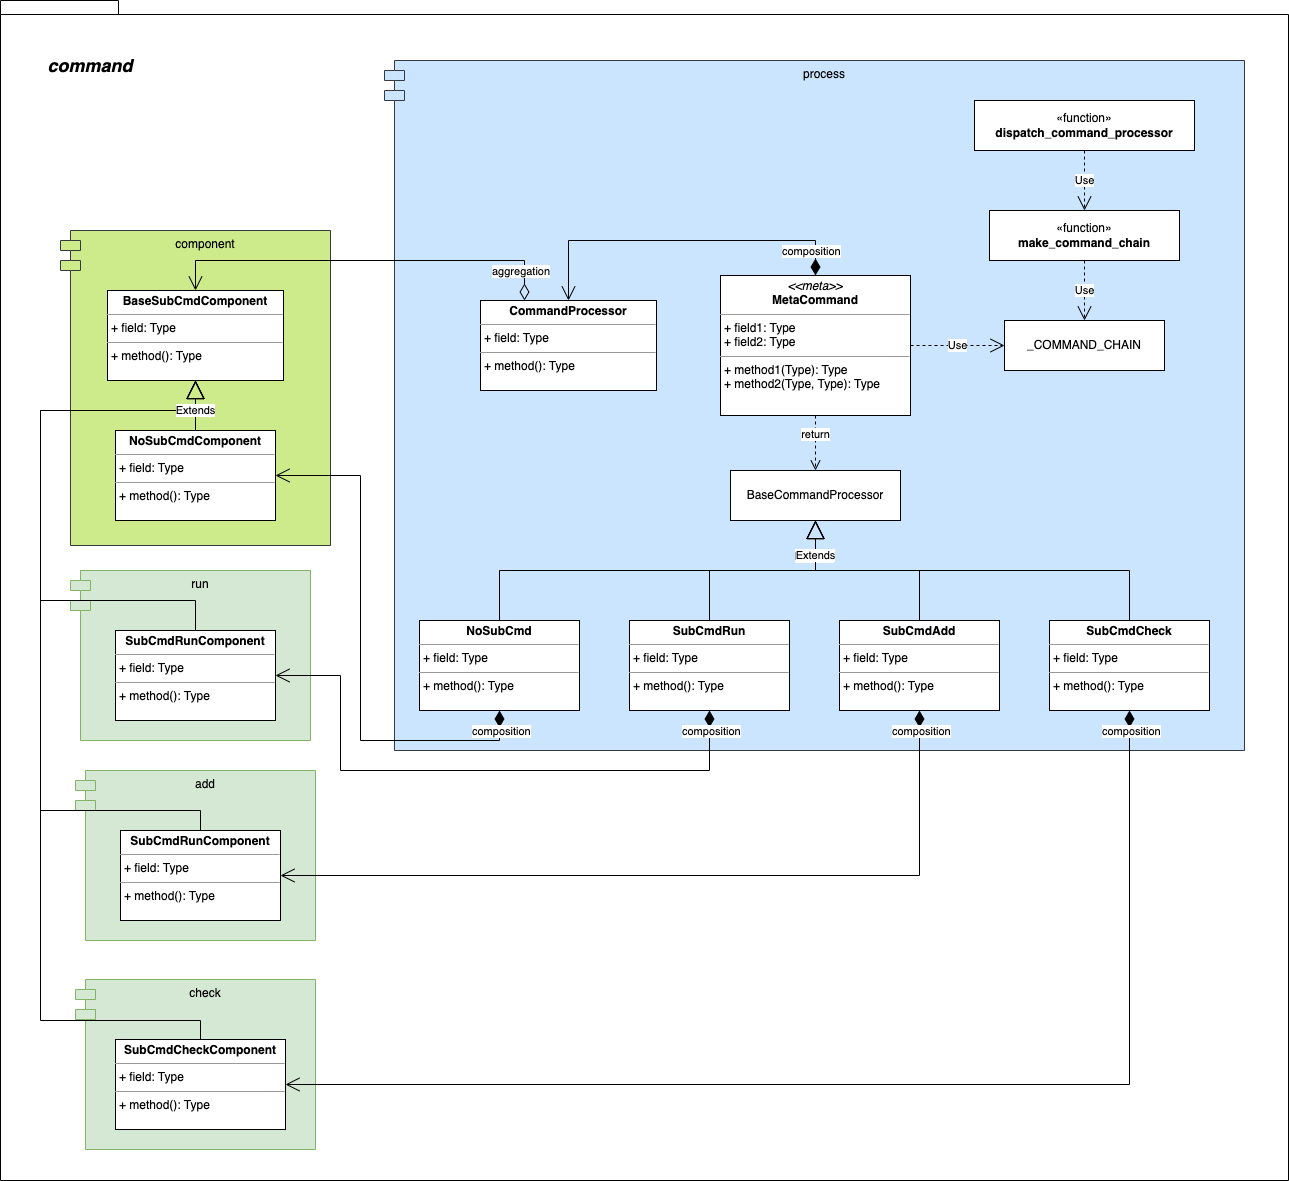

The diagram above was exported from draw.io. Its source (the exported page's mxGraphModel, read from the mxfile embedded in the PNG):
<mxGraphModel dx="2021" dy="798" grid="1" gridSize="10" guides="1" tooltips="1" connect="1" arrows="1" fold="1" page="1" pageScale="1" pageWidth="827" pageHeight="1169" math="0" shadow="0">
  <root>
    <mxCell id="0" />
    <mxCell id="1" parent="0" />
    <mxCell id="gRfZJwb7p_YbEdya_QZr-6" value="&lt;div style=&quot;&quot;&gt;&lt;br&gt;&lt;/div&gt;" style="shape=folder;fontStyle=1;spacingTop=10;tabWidth=40;tabHeight=14;tabPosition=left;html=1;whiteSpace=wrap;align=center;" vertex="1" parent="1">
      <mxGeometry x="-400" y="190" width="1288" height="1180" as="geometry" />
    </mxCell>
    <mxCell id="gRfZJwb7p_YbEdya_QZr-7" value="run" style="shape=module;align=left;spacingLeft=20;align=center;verticalAlign=top;whiteSpace=wrap;html=1;fillColor=#d5e8d4;strokeColor=#82b366;" vertex="1" parent="1">
      <mxGeometry x="-330" y="760" width="240" height="170" as="geometry" />
    </mxCell>
    <mxCell id="gRfZJwb7p_YbEdya_QZr-3" value="component" style="shape=module;align=left;spacingLeft=20;align=center;verticalAlign=top;whiteSpace=wrap;html=1;fillColor=#cdeb8b;strokeColor=#36393d;" vertex="1" parent="1">
      <mxGeometry x="-340" y="420" width="270" height="315" as="geometry" />
    </mxCell>
    <mxCell id="8juK-KbRFc7zZOHV31Vf-2" value="process" style="shape=module;align=left;spacingLeft=20;align=center;verticalAlign=top;whiteSpace=wrap;html=1;fillColor=#cce5ff;strokeColor=#36393d;" parent="1" vertex="1">
      <mxGeometry x="-16" y="250" width="860" height="690" as="geometry" />
    </mxCell>
    <mxCell id="-3uk1x21KHEthm-nI-_o-1" value="&lt;p style=&quot;margin:0px;margin-top:4px;text-align:center;&quot;&gt;&lt;i&gt;&amp;lt;&amp;lt;meta&amp;gt;&amp;gt;&lt;/i&gt;&lt;br&gt;&lt;b&gt;MetaCommand&lt;/b&gt;&lt;/p&gt;&lt;hr size=&quot;1&quot;&gt;&lt;p style=&quot;margin:0px;margin-left:4px;&quot;&gt;+ field1: Type&lt;br&gt;+ field2: Type&lt;/p&gt;&lt;hr size=&quot;1&quot;&gt;&lt;p style=&quot;margin:0px;margin-left:4px;&quot;&gt;+ method1(Type): Type&lt;br&gt;+ method2(Type, Type): Type&lt;/p&gt;" style="verticalAlign=top;align=left;overflow=fill;fontSize=12;fontFamily=Helvetica;html=1;whiteSpace=wrap;" parent="1" vertex="1">
      <mxGeometry x="320" y="465" width="190" height="140" as="geometry" />
    </mxCell>
    <mxCell id="QT4T8VuiP6yj8qkLPqnj-2" value="&lt;p style=&quot;margin:0px;margin-top:4px;text-align:center;&quot;&gt;&lt;b&gt;CommandProcessor&lt;/b&gt;&lt;/p&gt;&lt;hr size=&quot;1&quot;&gt;&lt;p style=&quot;margin:0px;margin-left:4px;&quot;&gt;+ field: Type&lt;/p&gt;&lt;hr size=&quot;1&quot;&gt;&lt;p style=&quot;margin:0px;margin-left:4px;&quot;&gt;+ method(): Type&lt;/p&gt;" style="verticalAlign=top;align=left;overflow=fill;fontSize=12;fontFamily=Helvetica;html=1;whiteSpace=wrap;" parent="1" vertex="1">
      <mxGeometry x="80" y="490" width="176" height="90" as="geometry" />
    </mxCell>
    <mxCell id="QT4T8VuiP6yj8qkLPqnj-3" value="&lt;p style=&quot;margin:0px;margin-top:4px;text-align:center;&quot;&gt;&lt;b&gt;NoSubCmd&lt;/b&gt;&lt;/p&gt;&lt;hr size=&quot;1&quot;&gt;&lt;p style=&quot;margin:0px;margin-left:4px;&quot;&gt;+ field: Type&lt;/p&gt;&lt;hr size=&quot;1&quot;&gt;&lt;p style=&quot;margin:0px;margin-left:4px;&quot;&gt;+ method(): Type&lt;/p&gt;" style="verticalAlign=top;align=left;overflow=fill;fontSize=12;fontFamily=Helvetica;html=1;whiteSpace=wrap;" parent="1" vertex="1">
      <mxGeometry x="19" y="810" width="160" height="90" as="geometry" />
    </mxCell>
    <mxCell id="QT4T8VuiP6yj8qkLPqnj-4" value="BaseCommandProcessor" style="html=1;whiteSpace=wrap;" parent="1" vertex="1">
      <mxGeometry x="330" y="660" width="170" height="50" as="geometry" />
    </mxCell>
    <mxCell id="QT4T8VuiP6yj8qkLPqnj-5" value="&lt;p style=&quot;margin:0px;margin-top:4px;text-align:center;&quot;&gt;&lt;b&gt;SubCmdRun&lt;/b&gt;&lt;/p&gt;&lt;hr size=&quot;1&quot;&gt;&lt;p style=&quot;margin:0px;margin-left:4px;&quot;&gt;+ field: Type&lt;/p&gt;&lt;hr size=&quot;1&quot;&gt;&lt;p style=&quot;margin:0px;margin-left:4px;&quot;&gt;+ method(): Type&lt;/p&gt;" style="verticalAlign=top;align=left;overflow=fill;fontSize=12;fontFamily=Helvetica;html=1;whiteSpace=wrap;" parent="1" vertex="1">
      <mxGeometry x="229" y="810" width="160" height="90" as="geometry" />
    </mxCell>
    <mxCell id="QT4T8VuiP6yj8qkLPqnj-6" value="&lt;p style=&quot;margin:0px;margin-top:4px;text-align:center;&quot;&gt;&lt;b&gt;SubCmdAdd&lt;/b&gt;&lt;/p&gt;&lt;hr size=&quot;1&quot;&gt;&lt;p style=&quot;margin:0px;margin-left:4px;&quot;&gt;+ field: Type&lt;/p&gt;&lt;hr size=&quot;1&quot;&gt;&lt;p style=&quot;margin:0px;margin-left:4px;&quot;&gt;+ method(): Type&lt;/p&gt;" style="verticalAlign=top;align=left;overflow=fill;fontSize=12;fontFamily=Helvetica;html=1;whiteSpace=wrap;" parent="1" vertex="1">
      <mxGeometry x="439" y="810" width="160" height="90" as="geometry" />
    </mxCell>
    <mxCell id="QT4T8VuiP6yj8qkLPqnj-7" value="&lt;p style=&quot;margin:0px;margin-top:4px;text-align:center;&quot;&gt;&lt;b&gt;SubCmdCheck&lt;/b&gt;&lt;/p&gt;&lt;hr size=&quot;1&quot;&gt;&lt;p style=&quot;margin:0px;margin-left:4px;&quot;&gt;+ field: Type&lt;/p&gt;&lt;hr size=&quot;1&quot;&gt;&lt;p style=&quot;margin:0px;margin-left:4px;&quot;&gt;+ method(): Type&lt;/p&gt;" style="verticalAlign=top;align=left;overflow=fill;fontSize=12;fontFamily=Helvetica;html=1;whiteSpace=wrap;" parent="1" vertex="1">
      <mxGeometry x="649" y="810" width="160" height="90" as="geometry" />
    </mxCell>
    <mxCell id="wGCsXdHO6Z9OW3KO40AP-1" value="composition" style="endArrow=open;html=1;endSize=12;startArrow=diamondThin;startSize=14;startFill=1;edgeStyle=orthogonalEdgeStyle;align=left;verticalAlign=bottom;rounded=0;exitX=0.5;exitY=0;exitDx=0;exitDy=0;entryX=0.5;entryY=0;entryDx=0;entryDy=0;" parent="1" source="-3uk1x21KHEthm-nI-_o-1" target="QT4T8VuiP6yj8qkLPqnj-2" edge="1">
      <mxGeometry x="-0.5906" y="20" relative="1" as="geometry">
        <mxPoint x="390" y="416" as="sourcePoint" />
        <mxPoint x="140" y="250" as="targetPoint" />
        <Array as="points">
          <mxPoint x="415" y="430" />
          <mxPoint x="168" y="430" />
        </Array>
        <mxPoint as="offset" />
      </mxGeometry>
    </mxCell>
    <mxCell id="wGCsXdHO6Z9OW3KO40AP-2" value="return" style="html=1;verticalAlign=bottom;endArrow=open;dashed=1;endSize=8;edgeStyle=elbowEdgeStyle;elbow=vertical;curved=0;rounded=0;exitX=0.5;exitY=1;exitDx=0;exitDy=0;entryX=0.5;entryY=0;entryDx=0;entryDy=0;" parent="1" source="-3uk1x21KHEthm-nI-_o-1" target="QT4T8VuiP6yj8qkLPqnj-4" edge="1">
      <mxGeometry relative="1" as="geometry">
        <mxPoint x="510" y="490" as="sourcePoint" />
        <mxPoint x="430" y="490" as="targetPoint" />
      </mxGeometry>
    </mxCell>
    <mxCell id="wGCsXdHO6Z9OW3KO40AP-3" value="Extends" style="endArrow=block;endSize=16;endFill=0;html=1;rounded=0;exitX=0.5;exitY=0;exitDx=0;exitDy=0;entryX=0.5;entryY=1;entryDx=0;entryDy=0;" parent="1" source="QT4T8VuiP6yj8qkLPqnj-3" target="QT4T8VuiP6yj8qkLPqnj-4" edge="1">
      <mxGeometry x="0.8297" y="1" width="160" relative="1" as="geometry">
        <mxPoint x="245" y="810" as="sourcePoint" />
        <mxPoint x="290" y="640" as="targetPoint" />
        <Array as="points">
          <mxPoint x="99" y="760" />
          <mxPoint x="415" y="760" />
        </Array>
        <mxPoint as="offset" />
      </mxGeometry>
    </mxCell>
    <mxCell id="PW9DnyQceEwFjBRVjlSM-1" value="Extends" style="endArrow=block;endSize=16;endFill=0;html=1;rounded=0;exitX=0.5;exitY=0;exitDx=0;exitDy=0;entryX=0.5;entryY=1;entryDx=0;entryDy=0;" parent="1" source="QT4T8VuiP6yj8qkLPqnj-5" target="QT4T8VuiP6yj8qkLPqnj-4" edge="1">
      <mxGeometry x="0.6518" y="1" width="160" relative="1" as="geometry">
        <mxPoint x="109" y="820" as="sourcePoint" />
        <mxPoint x="360" y="640" as="targetPoint" />
        <Array as="points">
          <mxPoint x="309" y="760" />
          <mxPoint x="415" y="760" />
        </Array>
        <mxPoint as="offset" />
      </mxGeometry>
    </mxCell>
    <mxCell id="PW9DnyQceEwFjBRVjlSM-2" value="Extends" style="endArrow=block;endSize=16;endFill=0;html=1;rounded=0;exitX=0.5;exitY=0;exitDx=0;exitDy=0;entryX=0.5;entryY=1;entryDx=0;entryDy=0;" parent="1" source="QT4T8VuiP6yj8qkLPqnj-6" target="QT4T8VuiP6yj8qkLPqnj-4" edge="1">
      <mxGeometry x="0.6483" y="1" width="160" relative="1" as="geometry">
        <mxPoint x="319" y="820" as="sourcePoint" />
        <mxPoint x="570" y="640" as="targetPoint" />
        <Array as="points">
          <mxPoint x="519" y="760" />
          <mxPoint x="415" y="760" />
        </Array>
        <mxPoint as="offset" />
      </mxGeometry>
    </mxCell>
    <mxCell id="PW9DnyQceEwFjBRVjlSM-3" value="Extends" style="endArrow=block;endSize=16;endFill=0;html=1;rounded=0;exitX=0.5;exitY=0;exitDx=0;exitDy=0;entryX=0.5;entryY=1;entryDx=0;entryDy=0;" parent="1" source="QT4T8VuiP6yj8qkLPqnj-7" target="QT4T8VuiP6yj8qkLPqnj-4" edge="1">
      <mxGeometry x="0.8288" width="160" relative="1" as="geometry">
        <mxPoint x="529" y="820" as="sourcePoint" />
        <mxPoint x="490" y="630" as="targetPoint" />
        <Array as="points">
          <mxPoint x="729" y="760" />
          <mxPoint x="415" y="760" />
        </Array>
        <mxPoint as="offset" />
      </mxGeometry>
    </mxCell>
    <mxCell id="PW9DnyQceEwFjBRVjlSM-4" value="_COMMAND_CHAIN" style="html=1;whiteSpace=wrap;" parent="1" vertex="1">
      <mxGeometry x="604" y="510" width="160" height="50" as="geometry" />
    </mxCell>
    <mxCell id="PW9DnyQceEwFjBRVjlSM-5" value="«function»&lt;br&gt;&lt;b&gt;dispatch_command_processor&lt;/b&gt;" style="html=1;whiteSpace=wrap;" parent="1" vertex="1">
      <mxGeometry x="574" y="290" width="220" height="50" as="geometry" />
    </mxCell>
    <mxCell id="PW9DnyQceEwFjBRVjlSM-6" value="«function»&lt;br&gt;&lt;b&gt;make_command_chain&lt;/b&gt;" style="html=1;whiteSpace=wrap;" parent="1" vertex="1">
      <mxGeometry x="589" y="400" width="190" height="50" as="geometry" />
    </mxCell>
    <mxCell id="LXHuSS8ULaV9RSO4ld_R-1" value="Use" style="endArrow=open;endSize=12;dashed=1;html=1;rounded=0;exitX=1;exitY=0.5;exitDx=0;exitDy=0;entryX=0;entryY=0.5;entryDx=0;entryDy=0;" parent="1" source="-3uk1x21KHEthm-nI-_o-1" target="PW9DnyQceEwFjBRVjlSM-4" edge="1">
      <mxGeometry width="160" relative="1" as="geometry">
        <mxPoint x="320" y="580" as="sourcePoint" />
        <mxPoint x="480" y="580" as="targetPoint" />
      </mxGeometry>
    </mxCell>
    <mxCell id="LXHuSS8ULaV9RSO4ld_R-2" value="Use" style="endArrow=open;endSize=12;dashed=1;html=1;rounded=0;exitX=0.5;exitY=1;exitDx=0;exitDy=0;entryX=0.5;entryY=0;entryDx=0;entryDy=0;" parent="1" source="PW9DnyQceEwFjBRVjlSM-6" target="PW9DnyQceEwFjBRVjlSM-4" edge="1">
      <mxGeometry width="160" relative="1" as="geometry">
        <mxPoint x="520" y="545" as="sourcePoint" />
        <mxPoint x="614" y="545" as="targetPoint" />
      </mxGeometry>
    </mxCell>
    <mxCell id="LXHuSS8ULaV9RSO4ld_R-3" value="Use" style="endArrow=open;endSize=12;dashed=1;html=1;rounded=0;exitX=0.5;exitY=1;exitDx=0;exitDy=0;entryX=0.5;entryY=0;entryDx=0;entryDy=0;" parent="1" source="PW9DnyQceEwFjBRVjlSM-5" target="PW9DnyQceEwFjBRVjlSM-6" edge="1">
      <mxGeometry width="160" relative="1" as="geometry">
        <mxPoint x="694" y="430" as="sourcePoint" />
        <mxPoint x="694" y="520" as="targetPoint" />
      </mxGeometry>
    </mxCell>
    <mxCell id="gRfZJwb7p_YbEdya_QZr-1" value="&lt;p style=&quot;margin:0px;margin-top:4px;text-align:center;&quot;&gt;&lt;b&gt;BaseSubCmdComponent&lt;/b&gt;&lt;/p&gt;&lt;hr size=&quot;1&quot;&gt;&lt;p style=&quot;margin:0px;margin-left:4px;&quot;&gt;+ field: Type&lt;/p&gt;&lt;hr size=&quot;1&quot;&gt;&lt;p style=&quot;margin:0px;margin-left:4px;&quot;&gt;+ method(): Type&lt;/p&gt;" style="verticalAlign=top;align=left;overflow=fill;fontSize=12;fontFamily=Helvetica;html=1;whiteSpace=wrap;" vertex="1" parent="1">
      <mxGeometry x="-293" y="480" width="176" height="90" as="geometry" />
    </mxCell>
    <mxCell id="gRfZJwb7p_YbEdya_QZr-2" value="aggregation" style="endArrow=open;html=1;endSize=12;startArrow=diamondThin;startSize=14;startFill=0;edgeStyle=orthogonalEdgeStyle;align=left;verticalAlign=bottom;rounded=0;exitX=0.25;exitY=0;exitDx=0;exitDy=0;entryX=0.5;entryY=0;entryDx=0;entryDy=0;" edge="1" parent="1" source="QT4T8VuiP6yj8qkLPqnj-2" target="gRfZJwb7p_YbEdya_QZr-1">
      <mxGeometry x="-0.6291" y="20" relative="1" as="geometry">
        <mxPoint x="-200" y="350" as="sourcePoint" />
        <mxPoint x="-110" y="300" as="targetPoint" />
        <Array as="points">
          <mxPoint x="124" y="450" />
          <mxPoint x="-205" y="450" />
        </Array>
        <mxPoint as="offset" />
      </mxGeometry>
    </mxCell>
    <mxCell id="gRfZJwb7p_YbEdya_QZr-4" value="&lt;p style=&quot;margin:0px;margin-top:4px;text-align:center;&quot;&gt;&lt;b&gt;NoSubCmdComponent&lt;/b&gt;&lt;/p&gt;&lt;hr size=&quot;1&quot;&gt;&lt;p style=&quot;margin:0px;margin-left:4px;&quot;&gt;+ field: Type&lt;/p&gt;&lt;hr size=&quot;1&quot;&gt;&lt;p style=&quot;margin:0px;margin-left:4px;&quot;&gt;+ method(): Type&lt;/p&gt;" style="verticalAlign=top;align=left;overflow=fill;fontSize=12;fontFamily=Helvetica;html=1;whiteSpace=wrap;" vertex="1" parent="1">
      <mxGeometry x="-285" y="620" width="160" height="90" as="geometry" />
    </mxCell>
    <mxCell id="gRfZJwb7p_YbEdya_QZr-5" value="Extends" style="endArrow=block;endSize=16;endFill=0;html=1;rounded=0;exitX=0.5;exitY=0;exitDx=0;exitDy=0;entryX=0.5;entryY=1;entryDx=0;entryDy=0;" edge="1" parent="1" source="gRfZJwb7p_YbEdya_QZr-4" target="gRfZJwb7p_YbEdya_QZr-1">
      <mxGeometry x="-0.2" width="160" relative="1" as="geometry">
        <mxPoint x="-580" y="905" as="sourcePoint" />
        <mxPoint x="-264" y="805" as="targetPoint" />
        <Array as="points" />
        <mxPoint as="offset" />
      </mxGeometry>
    </mxCell>
    <mxCell id="gRfZJwb7p_YbEdya_QZr-8" value="&lt;p style=&quot;margin:0px;margin-top:4px;text-align:center;&quot;&gt;&lt;b&gt;SubCmdRunComponent&lt;/b&gt;&lt;/p&gt;&lt;hr size=&quot;1&quot;&gt;&lt;p style=&quot;margin:0px;margin-left:4px;&quot;&gt;+ field: Type&lt;/p&gt;&lt;hr size=&quot;1&quot;&gt;&lt;p style=&quot;margin:0px;margin-left:4px;&quot;&gt;+ method(): Type&lt;/p&gt;" style="verticalAlign=top;align=left;overflow=fill;fontSize=12;fontFamily=Helvetica;html=1;whiteSpace=wrap;" vertex="1" parent="1">
      <mxGeometry x="-285" y="820" width="160" height="90" as="geometry" />
    </mxCell>
    <mxCell id="gRfZJwb7p_YbEdya_QZr-9" value="add" style="shape=module;align=left;spacingLeft=20;align=center;verticalAlign=top;whiteSpace=wrap;html=1;fillColor=#d5e8d4;strokeColor=#82b366;" vertex="1" parent="1">
      <mxGeometry x="-325" y="960" width="240" height="170" as="geometry" />
    </mxCell>
    <mxCell id="gRfZJwb7p_YbEdya_QZr-10" value="&lt;p style=&quot;margin:0px;margin-top:4px;text-align:center;&quot;&gt;&lt;b&gt;SubCmdRunComponent&lt;/b&gt;&lt;/p&gt;&lt;hr size=&quot;1&quot;&gt;&lt;p style=&quot;margin:0px;margin-left:4px;&quot;&gt;+ field: Type&lt;/p&gt;&lt;hr size=&quot;1&quot;&gt;&lt;p style=&quot;margin:0px;margin-left:4px;&quot;&gt;+ method(): Type&lt;/p&gt;" style="verticalAlign=top;align=left;overflow=fill;fontSize=12;fontFamily=Helvetica;html=1;whiteSpace=wrap;" vertex="1" parent="1">
      <mxGeometry x="-280" y="1020" width="160" height="90" as="geometry" />
    </mxCell>
    <mxCell id="gRfZJwb7p_YbEdya_QZr-11" value="check" style="shape=module;align=left;spacingLeft=20;align=center;verticalAlign=top;whiteSpace=wrap;html=1;fillColor=#d5e8d4;strokeColor=#82b366;" vertex="1" parent="1">
      <mxGeometry x="-325" y="1169" width="240" height="170" as="geometry" />
    </mxCell>
    <mxCell id="gRfZJwb7p_YbEdya_QZr-12" value="&lt;p style=&quot;margin:0px;margin-top:4px;text-align:center;&quot;&gt;&lt;b&gt;SubCmdCheckComponent&lt;/b&gt;&lt;/p&gt;&lt;hr size=&quot;1&quot;&gt;&lt;p style=&quot;margin:0px;margin-left:4px;&quot;&gt;+ field: Type&lt;/p&gt;&lt;hr size=&quot;1&quot;&gt;&lt;p style=&quot;margin:0px;margin-left:4px;&quot;&gt;+ method(): Type&lt;/p&gt;" style="verticalAlign=top;align=left;overflow=fill;fontSize=12;fontFamily=Helvetica;html=1;whiteSpace=wrap;" vertex="1" parent="1">
      <mxGeometry x="-285" y="1229" width="170" height="90" as="geometry" />
    </mxCell>
    <mxCell id="gRfZJwb7p_YbEdya_QZr-13" value="composition" style="endArrow=open;html=1;endSize=12;startArrow=diamondThin;startSize=14;startFill=1;edgeStyle=orthogonalEdgeStyle;align=left;verticalAlign=bottom;rounded=0;exitX=0.5;exitY=1;exitDx=0;exitDy=0;entryX=1;entryY=0.5;entryDx=0;entryDy=0;" edge="1" parent="1" source="QT4T8VuiP6yj8qkLPqnj-5" target="gRfZJwb7p_YbEdya_QZr-8">
      <mxGeometry x="-0.8981" y="-29" relative="1" as="geometry">
        <mxPoint x="-53" y="1035" as="sourcePoint" />
        <mxPoint x="220" y="1040" as="targetPoint" />
        <Array as="points">
          <mxPoint x="309" y="960" />
          <mxPoint x="-60" y="960" />
          <mxPoint x="-60" y="865" />
        </Array>
        <mxPoint as="offset" />
      </mxGeometry>
    </mxCell>
    <mxCell id="gRfZJwb7p_YbEdya_QZr-14" value="composition" style="endArrow=open;html=1;endSize=12;startArrow=diamondThin;startSize=14;startFill=1;edgeStyle=orthogonalEdgeStyle;align=left;verticalAlign=bottom;rounded=0;exitX=0.5;exitY=1;exitDx=0;exitDy=0;entryX=1;entryY=0.5;entryDx=0;entryDy=0;" edge="1" parent="1" source="QT4T8VuiP6yj8qkLPqnj-6" target="gRfZJwb7p_YbEdya_QZr-10">
      <mxGeometry x="-0.9256" y="-29" relative="1" as="geometry">
        <mxPoint x="319" y="910" as="sourcePoint" />
        <mxPoint x="215" y="1050" as="targetPoint" />
        <Array as="points">
          <mxPoint x="519" y="1065" />
        </Array>
        <mxPoint as="offset" />
      </mxGeometry>
    </mxCell>
    <mxCell id="gRfZJwb7p_YbEdya_QZr-15" value="composition" style="endArrow=open;html=1;endSize=12;startArrow=diamondThin;startSize=14;startFill=1;edgeStyle=orthogonalEdgeStyle;align=left;verticalAlign=bottom;rounded=0;exitX=0.5;exitY=1;exitDx=0;exitDy=0;entryX=1;entryY=0.5;entryDx=0;entryDy=0;" edge="1" parent="1" source="QT4T8VuiP6yj8qkLPqnj-7" target="gRfZJwb7p_YbEdya_QZr-12">
      <mxGeometry x="-0.9507" y="-29" relative="1" as="geometry">
        <mxPoint x="529" y="910" as="sourcePoint" />
        <mxPoint x="515" y="1050" as="targetPoint" />
        <Array as="points">
          <mxPoint x="729" y="1274" />
        </Array>
        <mxPoint as="offset" />
      </mxGeometry>
    </mxCell>
    <mxCell id="gRfZJwb7p_YbEdya_QZr-16" value="Extends" style="endArrow=block;endSize=16;endFill=0;html=1;rounded=0;exitX=0.5;exitY=0;exitDx=0;exitDy=0;entryX=0.5;entryY=1;entryDx=0;entryDy=0;" edge="1" parent="1" source="gRfZJwb7p_YbEdya_QZr-8" target="gRfZJwb7p_YbEdya_QZr-1">
      <mxGeometry x="0.8929" width="160" relative="1" as="geometry">
        <mxPoint x="-315" y="630" as="sourcePoint" />
        <mxPoint x="-315" y="580" as="targetPoint" />
        <Array as="points">
          <mxPoint x="-205" y="790" />
          <mxPoint x="-360" y="790" />
          <mxPoint x="-360" y="600" />
          <mxPoint x="-205" y="600" />
        </Array>
        <mxPoint as="offset" />
      </mxGeometry>
    </mxCell>
    <mxCell id="gRfZJwb7p_YbEdya_QZr-17" value="Extends" style="endArrow=block;endSize=16;endFill=0;html=1;rounded=0;exitX=0.5;exitY=0;exitDx=0;exitDy=0;entryX=0.5;entryY=1;entryDx=0;entryDy=0;" edge="1" parent="1" source="gRfZJwb7p_YbEdya_QZr-10" target="gRfZJwb7p_YbEdya_QZr-1">
      <mxGeometry x="0.9216" width="160" relative="1" as="geometry">
        <mxPoint x="-195" y="830" as="sourcePoint" />
        <mxPoint x="-195" y="580" as="targetPoint" />
        <Array as="points">
          <mxPoint x="-200" y="1000" />
          <mxPoint x="-360" y="1000" />
          <mxPoint x="-360" y="600" />
          <mxPoint x="-205" y="600" />
        </Array>
        <mxPoint as="offset" />
      </mxGeometry>
    </mxCell>
    <mxCell id="gRfZJwb7p_YbEdya_QZr-18" value="Extends" style="endArrow=block;endSize=16;endFill=0;html=1;rounded=0;exitX=0.5;exitY=0;exitDx=0;exitDy=0;entryX=0.5;entryY=1;entryDx=0;entryDy=0;" edge="1" parent="1" source="gRfZJwb7p_YbEdya_QZr-12" target="gRfZJwb7p_YbEdya_QZr-1">
      <mxGeometry x="0.9384" width="160" relative="1" as="geometry">
        <mxPoint x="-190" y="1030" as="sourcePoint" />
        <mxPoint x="-195" y="580" as="targetPoint" />
        <Array as="points">
          <mxPoint x="-200" y="1210" />
          <mxPoint x="-360" y="1210" />
          <mxPoint x="-360" y="600" />
          <mxPoint x="-205" y="600" />
        </Array>
        <mxPoint as="offset" />
      </mxGeometry>
    </mxCell>
    <mxCell id="gRfZJwb7p_YbEdya_QZr-21" value="composition" style="endArrow=open;html=1;endSize=12;startArrow=diamondThin;startSize=14;startFill=1;edgeStyle=orthogonalEdgeStyle;align=left;verticalAlign=bottom;rounded=0;exitX=0.5;exitY=1;exitDx=0;exitDy=0;entryX=1;entryY=0.5;entryDx=0;entryDy=0;" edge="1" parent="1" source="QT4T8VuiP6yj8qkLPqnj-3" target="gRfZJwb7p_YbEdya_QZr-4">
      <mxGeometry x="-0.7726" relative="1" as="geometry">
        <mxPoint x="319" y="910" as="sourcePoint" />
        <mxPoint x="-115" y="875" as="targetPoint" />
        <Array as="points">
          <mxPoint x="99" y="930" />
          <mxPoint x="-40" y="930" />
          <mxPoint x="-40" y="665" />
        </Array>
        <mxPoint as="offset" />
      </mxGeometry>
    </mxCell>
    <mxCell id="gRfZJwb7p_YbEdya_QZr-23" value="&lt;i style=&quot;font-weight: 700;&quot;&gt;&lt;font style=&quot;font-size: 18px;&quot;&gt;command&lt;/font&gt;&lt;/i&gt;" style="text;html=1;strokeColor=none;fillColor=none;align=center;verticalAlign=middle;whiteSpace=wrap;rounded=0;" vertex="1" parent="1">
      <mxGeometry x="-340" y="240" width="60" height="30" as="geometry" />
    </mxCell>
  </root>
</mxGraphModel>